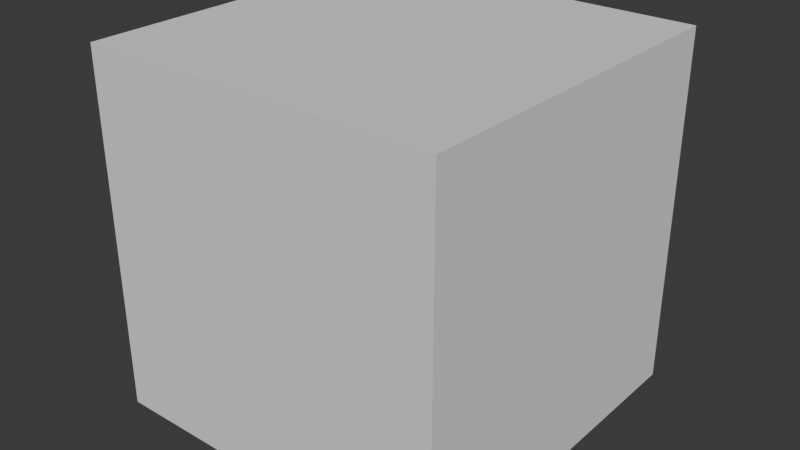 # Source: fire.blend  (saved by Blender 4.5.91; exported with 4.5.12 LTS)
import bpy
from mathutils import Matrix  # noqa: F401  (used for matrix-valued properties, if any)

bpy.ops.wm.read_factory_settings(use_empty=True)
scene = bpy.context.scene
scene.name = 'Scene'

# ---- collections
col_collection = bpy.data.collections.new('Collection'); scene.collection.children.link(col_collection)

# ---- world
world_world = bpy.data.worlds.new('World'); scene.world = world_world
world_world.use_nodes = True; world_world.node_tree.nodes.clear()
_N = world_world.node_tree.nodes; _L = world_world.node_tree.links
n0 = _N.new('ShaderNodeOutputWorld'); n0.name = 'World Output'; n0.location = (200, 100)
n1 = _N.new('ShaderNodeBackground'); n1.name = 'Background'; n1.location = (-200, 100)
n1.inputs[0].default_value = (0.05088, 0.05088, 0.05088, 1.0)
_L.new(n1.outputs[0], n0.inputs[0])
n0.is_active_output = True
world_world.color = (0.05088, 0.05088, 0.05088)
world_world.sun_shadow_jitter_overblur = 0.0

# ---- meshes
me_cube_002 = bpy.data.meshes.new('Cube.002')
me_cube_002.from_pydata([(-1.0, -1.0, -1.0), (-1.0, -1.0, 1.0), (-1.0, 1.0, -1.0), (-1.0, 1.0, 1.0), (1.0, -1.0, -1.0), (1.0, -1.0, 1.0), (1.0, 1.0, -1.0), (1.0, 1.0, 1.0)], [], [(0, 1, 3, 2), (2, 3, 7, 6), (6, 7, 5, 4), (4, 5, 1, 0), (2, 6, 4, 0), (7, 3, 1, 5)])
_uv = me_cube_002.uv_layers.new(name='UVMap')
_uv.uv.foreach_set('vector', [0.375, 0.0, 0.625, 0.0, 0.625, 0.25, 0.375, 0.25, 0.375, 0.25, 0.625, 0.25, 0.625, 0.5, 0.375, 0.5, 0.375, 0.5, 0.625, 0.5, 0.625, 0.75, 0.375, 0.75, 0.375, 0.75, 0.625, 0.75, 0.625, 1.0, 0.375, 1.0, 0.125, 0.5, 0.375, 0.5, 0.375, 0.75, 0.125, 0.75, 0.625, 0.5, 0.875, 0.5, 0.875, 0.75, 0.625, 0.75])
me_cube_002.update()

# ---- objects
ob_cube = bpy.data.objects.new('Cube', me_cube_002)

# ---- transforms, parenting, visibility, modifiers, constraints
ob_cube.location = (0.0, 0.0, 0.0)
_m = ob_cube.modifiers.new('Fluid', 'FLUID')
_m.fluid_type = 'FLOW'

# ---- collection membership
col_collection.objects.link(ob_cube)

# ---- scene / render settings (as saved in the file)
scene.frame_start = 1; scene.frame_end = 1500; scene.frame_set(3)
scene.render.engine = 'CYCLES'
bpy.context.view_layer.update()

# ---- added for rendering (the .blend has no active camera and no usable light): camera, sun
cam_auto = bpy.data.cameras.new('AutoCamera')
cam_auto.lens = 50.0
cam_auto.sensor_width = 36.0
cam_auto.clip_end = 1000.0
ob_auto_camera = bpy.data.objects.new('AutoCamera', cam_auto)
scene.collection.objects.link(ob_auto_camera)
ob_auto_camera.location = (3.20507, -3.84609, 2.56406)
ob_auto_camera.rotation_euler = (1.09748, -7.21219e-08, 0.694738)
scene.camera = ob_auto_camera
light_auto_sun = bpy.data.lights.new('AutoSun', 'SUN')
light_auto_sun.energy = 3.0
light_auto_sun.angle = 0.0523599
ob_auto_sun = bpy.data.objects.new('AutoSun', light_auto_sun)
scene.collection.objects.link(ob_auto_sun)
ob_auto_sun.rotation_euler = (0.872665, 0.174533, 0.523599)
bpy.context.view_layer.update()
